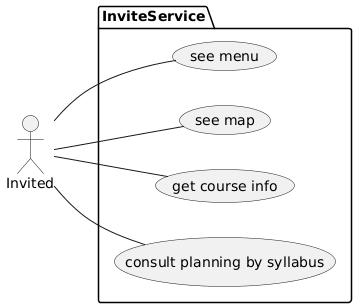

The diagram above was rendered by PlantUML. Its source (embedded in the PNG):
@startuml
left to right direction

actor Invited as I
package InviteService {
(consult planning by syllabus) as cp
(get course info) as gci
(see map) as sp 
(see menu) as sm
}


I -- cp
I -- gci
I -- sp
I -- sm
@enduml